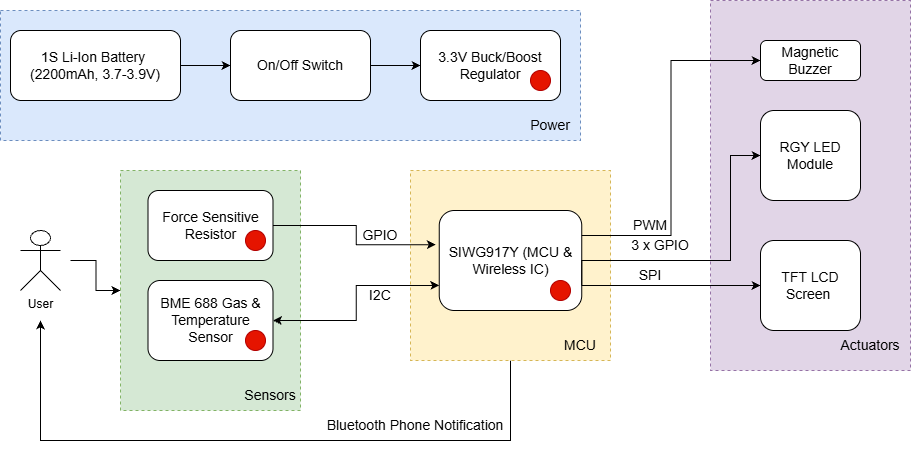

The diagram above was exported from draw.io. Its source (the exported page's mxGraphModel, read from the mxfile embedded in the PNG):
<mxGraphModel dx="1373" dy="749" grid="1" gridSize="10" guides="1" tooltips="1" connect="1" arrows="1" fold="1" page="1" pageScale="1" pageWidth="1000" pageHeight="500" math="0" shadow="0">
  <root>
    <mxCell id="0" />
    <mxCell id="1" parent="0" />
    <mxCell id="GSEx6rqaYUFUQrtLxDx4-4" edge="1" parent="1" source="GSEx6rqaYUFUQrtLxDx4-2" style="edgeStyle=orthogonalEdgeStyle;rounded=0;orthogonalLoop=1;jettySize=auto;html=1;exitX=1;exitY=0.5;exitDx=0;exitDy=0;entryX=0;entryY=0.5;entryDx=0;entryDy=0;" target="GSEx6rqaYUFUQrtLxDx4-3">
      <mxGeometry relative="1" as="geometry" />
    </mxCell>
    <mxCell id="GSEx6rqaYUFUQrtLxDx4-5" parent="1" style="rounded=0;whiteSpace=wrap;html=1;dashed=1;fillColor=#dae8fc;strokeColor=#6c8ebf;" value="" vertex="1">
      <mxGeometry height="130" width="580" x="30" y="50" as="geometry" />
    </mxCell>
    <mxCell id="GSEx6rqaYUFUQrtLxDx4-58" edge="1" parent="1" source="GSEx6rqaYUFUQrtLxDx4-2" style="edgeStyle=orthogonalEdgeStyle;rounded=0;orthogonalLoop=1;jettySize=auto;html=1;entryX=0;entryY=0.5;entryDx=0;entryDy=0;" target="GSEx6rqaYUFUQrtLxDx4-57">
      <mxGeometry relative="1" as="geometry" />
    </mxCell>
    <mxCell id="GSEx6rqaYUFUQrtLxDx4-2" parent="1" style="rounded=1;whiteSpace=wrap;html=1;" value="&lt;font style=&quot;font-size: 14px;&quot;&gt;1S Li-Ion Battery&amp;nbsp;&lt;/font&gt;&lt;div&gt;&lt;font style=&quot;font-size: 14px;&quot;&gt;(2200mAh, 3.7-3.9V)&lt;/font&gt;&lt;/div&gt;" vertex="1">
      <mxGeometry height="70" width="170" x="40" y="70" as="geometry" />
    </mxCell>
    <mxCell id="GSEx6rqaYUFUQrtLxDx4-3" parent="1" style="rounded=1;whiteSpace=wrap;html=1;" value="&lt;span style=&quot;font-size: 14px;&quot;&gt;3.3V Buck/Boost Regulator&lt;/span&gt;" vertex="1">
      <mxGeometry height="70" width="140" x="450" y="70" as="geometry" />
    </mxCell>
    <mxCell id="GSEx6rqaYUFUQrtLxDx4-6" parent="1" style="text;html=1;whiteSpace=wrap;strokeColor=none;fillColor=none;align=center;verticalAlign=middle;rounded=0;" value="&lt;font style=&quot;font-size: 14px;&quot;&gt;Power&lt;/font&gt;" vertex="1">
      <mxGeometry height="30" width="60" x="550" y="150" as="geometry" />
    </mxCell>
    <mxCell id="GSEx6rqaYUFUQrtLxDx4-7" parent="1" style="ellipse;whiteSpace=wrap;html=1;aspect=fixed;fillColor=#e51400;fontColor=#ffffff;strokeColor=#B20000;" value="" vertex="1">
      <mxGeometry height="20" width="20" x="560" y="110" as="geometry" />
    </mxCell>
    <mxCell id="GSEx6rqaYUFUQrtLxDx4-45" edge="1" parent="1" source="GSEx6rqaYUFUQrtLxDx4-9" style="edgeStyle=orthogonalEdgeStyle;rounded=0;orthogonalLoop=1;jettySize=auto;html=1;exitX=0;exitY=0.5;exitDx=0;exitDy=0;startArrow=classic;startFill=1;endArrow=none;endFill=0;">
      <mxGeometry relative="1" as="geometry">
        <mxPoint x="100" y="300" as="targetPoint" />
      </mxGeometry>
    </mxCell>
    <mxCell id="GSEx6rqaYUFUQrtLxDx4-9" parent="1" style="rounded=0;whiteSpace=wrap;html=1;dashed=1;fillColor=#d5e8d4;strokeColor=#82b366;" value="" vertex="1">
      <mxGeometry height="240" width="180" x="150" y="210" as="geometry" />
    </mxCell>
    <mxCell id="GSEx6rqaYUFUQrtLxDx4-10" parent="1" style="text;html=1;whiteSpace=wrap;strokeColor=none;fillColor=none;align=center;verticalAlign=middle;rounded=0;" value="&lt;font style=&quot;font-size: 14px;&quot;&gt;Sensors&lt;/font&gt;" vertex="1">
      <mxGeometry height="30" width="60" x="270" y="420" as="geometry" />
    </mxCell>
    <mxCell id="GSEx6rqaYUFUQrtLxDx4-38" edge="1" parent="1" source="GSEx6rqaYUFUQrtLxDx4-40" style="edgeStyle=orthogonalEdgeStyle;rounded=0;orthogonalLoop=1;jettySize=auto;html=1;exitX=1;exitY=0.5;exitDx=0;exitDy=0;entryX=0;entryY=0.75;entryDx=0;entryDy=0;" target="GSEx6rqaYUFUQrtLxDx4-24">
      <mxGeometry relative="1" as="geometry" />
    </mxCell>
    <mxCell id="GSEx6rqaYUFUQrtLxDx4-11" parent="1" style="rounded=1;whiteSpace=wrap;html=1;" value="&lt;span style=&quot;font-size: 14px;&quot;&gt;BME 688 Gas &amp;amp; Temperature Sensor&lt;/span&gt;" vertex="1">
      <mxGeometry height="80" width="125" x="177.5" y="320" as="geometry" />
    </mxCell>
    <mxCell id="GSEx6rqaYUFUQrtLxDx4-12" parent="1" style="rounded=1;whiteSpace=wrap;html=1;" value="&lt;span style=&quot;font-size: 14px;&quot;&gt;Force Sensitive Resistor&lt;/span&gt;" vertex="1">
      <mxGeometry height="70" width="125" x="177.5" y="230" as="geometry" />
    </mxCell>
    <mxCell id="GSEx6rqaYUFUQrtLxDx4-14" parent="1" style="ellipse;whiteSpace=wrap;html=1;aspect=fixed;fillColor=#e51400;fontColor=#ffffff;strokeColor=#B20000;" value="" vertex="1">
      <mxGeometry height="20" width="20" x="275" y="270" as="geometry" />
    </mxCell>
    <mxCell id="GSEx6rqaYUFUQrtLxDx4-15" parent="1" style="ellipse;whiteSpace=wrap;html=1;aspect=fixed;fillColor=#e51400;fontColor=#ffffff;strokeColor=#B20000;" value="" vertex="1">
      <mxGeometry height="20" width="20" x="275" y="370" as="geometry" />
    </mxCell>
    <mxCell id="GSEx6rqaYUFUQrtLxDx4-16" parent="1" style="shape=umlActor;verticalLabelPosition=bottom;verticalAlign=top;html=1;outlineConnect=0;" value="User" vertex="1">
      <mxGeometry height="60" width="40" x="50" y="270" as="geometry" />
    </mxCell>
    <mxCell id="GSEx6rqaYUFUQrtLxDx4-34" edge="1" parent="1" source="GSEx6rqaYUFUQrtLxDx4-27" style="edgeStyle=orthogonalEdgeStyle;rounded=0;orthogonalLoop=1;jettySize=auto;html=1;exitX=0.5;exitY=1;exitDx=0;exitDy=0;">
      <mxGeometry relative="1" as="geometry">
        <Array as="points">
          <mxPoint x="540" y="480" />
          <mxPoint x="70" y="480" />
        </Array>
        <mxPoint x="70" y="360" as="targetPoint" />
      </mxGeometry>
    </mxCell>
    <mxCell id="GSEx6rqaYUFUQrtLxDx4-27" parent="1" style="rounded=0;whiteSpace=wrap;html=1;dashed=1;fillColor=#fff2cc;strokeColor=#d6b656;" value="" vertex="1">
      <mxGeometry height="190" width="200" x="440" y="210" as="geometry" />
    </mxCell>
    <mxCell id="GSEx6rqaYUFUQrtLxDx4-24" parent="1" style="rounded=1;whiteSpace=wrap;html=1;" value="&lt;span style=&quot;font-size: 14px;&quot;&gt;SIWG917Y (MCU &amp;amp; Wireless IC)&lt;/span&gt;" vertex="1">
      <mxGeometry height="100" width="142.5" x="468.75" y="250" as="geometry" />
    </mxCell>
    <mxCell id="GSEx6rqaYUFUQrtLxDx4-28" parent="1" style="ellipse;whiteSpace=wrap;html=1;aspect=fixed;fillColor=#e51400;fontColor=#ffffff;strokeColor=#B20000;" value="" vertex="1">
      <mxGeometry height="20" width="20" x="580" y="320" as="geometry" />
    </mxCell>
    <mxCell id="GSEx6rqaYUFUQrtLxDx4-29" edge="1" parent="1" source="GSEx6rqaYUFUQrtLxDx4-27" style="edgeStyle=orthogonalEdgeStyle;rounded=0;orthogonalLoop=1;jettySize=auto;html=1;exitX=0.5;exitY=1;exitDx=0;exitDy=0;" target="GSEx6rqaYUFUQrtLxDx4-27">
      <mxGeometry relative="1" as="geometry" />
    </mxCell>
    <mxCell id="GSEx6rqaYUFUQrtLxDx4-30" edge="1" parent="1" source="GSEx6rqaYUFUQrtLxDx4-27" style="edgeStyle=orthogonalEdgeStyle;rounded=0;orthogonalLoop=1;jettySize=auto;html=1;exitX=0.5;exitY=1;exitDx=0;exitDy=0;" target="GSEx6rqaYUFUQrtLxDx4-27">
      <mxGeometry relative="1" as="geometry" />
    </mxCell>
    <mxCell id="GSEx6rqaYUFUQrtLxDx4-32" parent="1" style="text;html=1;whiteSpace=wrap;strokeColor=none;fillColor=none;align=center;verticalAlign=middle;rounded=0;" value="&lt;font style=&quot;font-size: 14px;&quot;&gt;MCU&lt;/font&gt;" vertex="1">
      <mxGeometry height="30" width="60" x="580" y="370" as="geometry" />
    </mxCell>
    <mxCell id="GSEx6rqaYUFUQrtLxDx4-35" parent="1" style="text;html=1;whiteSpace=wrap;strokeColor=none;fillColor=none;align=center;verticalAlign=middle;rounded=0;" value="&lt;font style=&quot;font-size: 14px;&quot;&gt;Bluetooth Phone Notification&lt;/font&gt;" vertex="1">
      <mxGeometry height="30" width="210" x="340" y="450" as="geometry" />
    </mxCell>
    <mxCell id="GSEx6rqaYUFUQrtLxDx4-37" edge="1" parent="1" source="GSEx6rqaYUFUQrtLxDx4-12" style="edgeStyle=orthogonalEdgeStyle;rounded=0;orthogonalLoop=1;jettySize=auto;html=1;exitX=1;exitY=0.5;exitDx=0;exitDy=0;entryX=-0.025;entryY=0.342;entryDx=0;entryDy=0;entryPerimeter=0;" target="GSEx6rqaYUFUQrtLxDx4-24">
      <mxGeometry relative="1" as="geometry" />
    </mxCell>
    <mxCell id="GSEx6rqaYUFUQrtLxDx4-43" parent="1" style="rounded=0;whiteSpace=wrap;html=1;dashed=1;fillColor=#e1d5e7;strokeColor=#9673a6;" value="" vertex="1">
      <mxGeometry height="370" width="200" x="740" y="40" as="geometry" />
    </mxCell>
    <mxCell id="GSEx6rqaYUFUQrtLxDx4-39" parent="1" style="text;html=1;whiteSpace=wrap;strokeColor=none;fillColor=none;align=center;verticalAlign=middle;rounded=0;" value="&lt;font style=&quot;font-size: 14px;&quot;&gt;GPIO&lt;/font&gt;" vertex="1">
      <mxGeometry height="30" width="60" x="380" y="260" as="geometry" />
    </mxCell>
    <mxCell id="GSEx6rqaYUFUQrtLxDx4-41" edge="1" parent="1" source="GSEx6rqaYUFUQrtLxDx4-11" style="edgeStyle=orthogonalEdgeStyle;rounded=0;orthogonalLoop=1;jettySize=auto;html=1;exitX=1;exitY=0.5;exitDx=0;exitDy=0;entryX=0;entryY=0.75;entryDx=0;entryDy=0;startArrow=classic;startFill=1;" target="GSEx6rqaYUFUQrtLxDx4-24" value="">
      <mxGeometry relative="1" as="geometry">
        <mxPoint x="303" y="370" as="sourcePoint" />
        <mxPoint x="469" y="325" as="targetPoint" />
      </mxGeometry>
    </mxCell>
    <mxCell id="GSEx6rqaYUFUQrtLxDx4-40" parent="1" style="text;html=1;whiteSpace=wrap;strokeColor=none;fillColor=none;align=center;verticalAlign=middle;rounded=0;" value="&lt;font style=&quot;font-size: 14px;&quot;&gt;I2C&lt;/font&gt;" vertex="1">
      <mxGeometry height="30" width="60" x="380" y="320" as="geometry" />
    </mxCell>
    <mxCell id="GSEx6rqaYUFUQrtLxDx4-44" parent="1" style="text;html=1;whiteSpace=wrap;strokeColor=none;fillColor=none;align=center;verticalAlign=middle;rounded=0;" value="&lt;font style=&quot;font-size: 14px;&quot;&gt;Actuators&lt;/font&gt;" vertex="1">
      <mxGeometry height="30" width="60" x="870" y="370" as="geometry" />
    </mxCell>
    <mxCell id="GSEx6rqaYUFUQrtLxDx4-47" parent="1" style="rounded=1;whiteSpace=wrap;html=1;" value="&lt;span style=&quot;font-size: 14px;&quot;&gt;Magnetic Buzzer&lt;/span&gt;" vertex="1">
      <mxGeometry height="40" width="100" x="790" y="80" as="geometry" />
    </mxCell>
    <mxCell id="GSEx6rqaYUFUQrtLxDx4-49" edge="1" parent="1" source="GSEx6rqaYUFUQrtLxDx4-43" style="edgeStyle=orthogonalEdgeStyle;rounded=0;orthogonalLoop=1;jettySize=auto;html=1;exitX=0.5;exitY=1;exitDx=0;exitDy=0;" target="GSEx6rqaYUFUQrtLxDx4-43">
      <mxGeometry relative="1" as="geometry" />
    </mxCell>
    <mxCell id="GSEx6rqaYUFUQrtLxDx4-51" edge="1" parent="1" source="GSEx6rqaYUFUQrtLxDx4-24" style="edgeStyle=orthogonalEdgeStyle;rounded=0;orthogonalLoop=1;jettySize=auto;html=1;exitX=1;exitY=0.25;exitDx=0;exitDy=0;entryX=0;entryY=0.5;entryDx=0;entryDy=0;" target="GSEx6rqaYUFUQrtLxDx4-47">
      <mxGeometry relative="1" as="geometry" />
    </mxCell>
    <mxCell id="GSEx6rqaYUFUQrtLxDx4-52" parent="1" style="text;html=1;whiteSpace=wrap;strokeColor=none;fillColor=none;align=center;verticalAlign=middle;rounded=0;" value="&lt;font style=&quot;font-size: 14px;&quot;&gt;PWM&lt;/font&gt;" vertex="1">
      <mxGeometry height="30" width="60" x="650" y="250" as="geometry" />
    </mxCell>
    <mxCell id="GSEx6rqaYUFUQrtLxDx4-53" parent="1" style="rounded=1;whiteSpace=wrap;html=1;" value="&lt;span style=&quot;font-size: 14px;&quot;&gt;RGY LED Module&lt;/span&gt;" vertex="1">
      <mxGeometry height="90" width="100" x="790" y="150" as="geometry" />
    </mxCell>
    <mxCell id="GSEx6rqaYUFUQrtLxDx4-54" edge="1" parent="1" source="GSEx6rqaYUFUQrtLxDx4-24" style="edgeStyle=orthogonalEdgeStyle;rounded=0;orthogonalLoop=1;jettySize=auto;html=1;exitX=1;exitY=0.75;exitDx=0;exitDy=0;" target="GSEx6rqaYUFUQrtLxDx4-53">
      <mxGeometry relative="1" as="geometry">
        <Array as="points">
          <mxPoint x="611" y="300" />
          <mxPoint x="760" y="300" />
          <mxPoint x="760" y="195" />
        </Array>
      </mxGeometry>
    </mxCell>
    <mxCell id="GSEx6rqaYUFUQrtLxDx4-56" parent="1" style="text;html=1;whiteSpace=wrap;strokeColor=none;fillColor=none;align=center;verticalAlign=middle;rounded=0;" value="&lt;font style=&quot;font-size: 14px;&quot;&gt;3 x GPIO&lt;/font&gt;" vertex="1">
      <mxGeometry height="30" width="60" x="660" y="270" as="geometry" />
    </mxCell>
    <mxCell id="GSEx6rqaYUFUQrtLxDx4-59" edge="1" parent="1" source="GSEx6rqaYUFUQrtLxDx4-57" style="edgeStyle=orthogonalEdgeStyle;rounded=0;orthogonalLoop=1;jettySize=auto;html=1;entryX=0;entryY=0.5;entryDx=0;entryDy=0;" target="GSEx6rqaYUFUQrtLxDx4-3">
      <mxGeometry relative="1" as="geometry" />
    </mxCell>
    <mxCell id="GSEx6rqaYUFUQrtLxDx4-57" parent="1" style="rounded=1;whiteSpace=wrap;html=1;" value="&lt;span style=&quot;font-size: 14px;&quot;&gt;On/Off Switch&lt;/span&gt;" vertex="1">
      <mxGeometry height="70" width="140" x="260" y="70" as="geometry" />
    </mxCell>
    <mxCell id="BgkJB5fWrWuPS-4RmBQe-2" parent="1" style="rounded=1;whiteSpace=wrap;html=1;" value="&lt;span style=&quot;font-size: 14px;&quot;&gt;TFT LCD Screen&amp;nbsp;&lt;/span&gt;" vertex="1">
      <mxGeometry height="90" width="100" x="790" y="280" as="geometry" />
    </mxCell>
    <mxCell id="BgkJB5fWrWuPS-4RmBQe-3" edge="1" parent="1" source="GSEx6rqaYUFUQrtLxDx4-24" style="edgeStyle=orthogonalEdgeStyle;rounded=0;orthogonalLoop=1;jettySize=auto;html=1;exitX=1;exitY=0.75;exitDx=0;exitDy=0;entryX=0;entryY=0.5;entryDx=0;entryDy=0;" target="BgkJB5fWrWuPS-4RmBQe-2">
      <mxGeometry relative="1" as="geometry">
        <Array as="points">
          <mxPoint x="750" y="325" />
          <mxPoint x="750" y="325" />
        </Array>
      </mxGeometry>
    </mxCell>
    <mxCell id="BgkJB5fWrWuPS-4RmBQe-4" parent="1" style="text;html=1;whiteSpace=wrap;strokeColor=none;fillColor=none;align=center;verticalAlign=middle;rounded=0;" value="&lt;font style=&quot;font-size: 14px;&quot;&gt;SPI&lt;/font&gt;" vertex="1">
      <mxGeometry height="30" width="60" x="650" y="300" as="geometry" />
    </mxCell>
  </root>
</mxGraphModel>